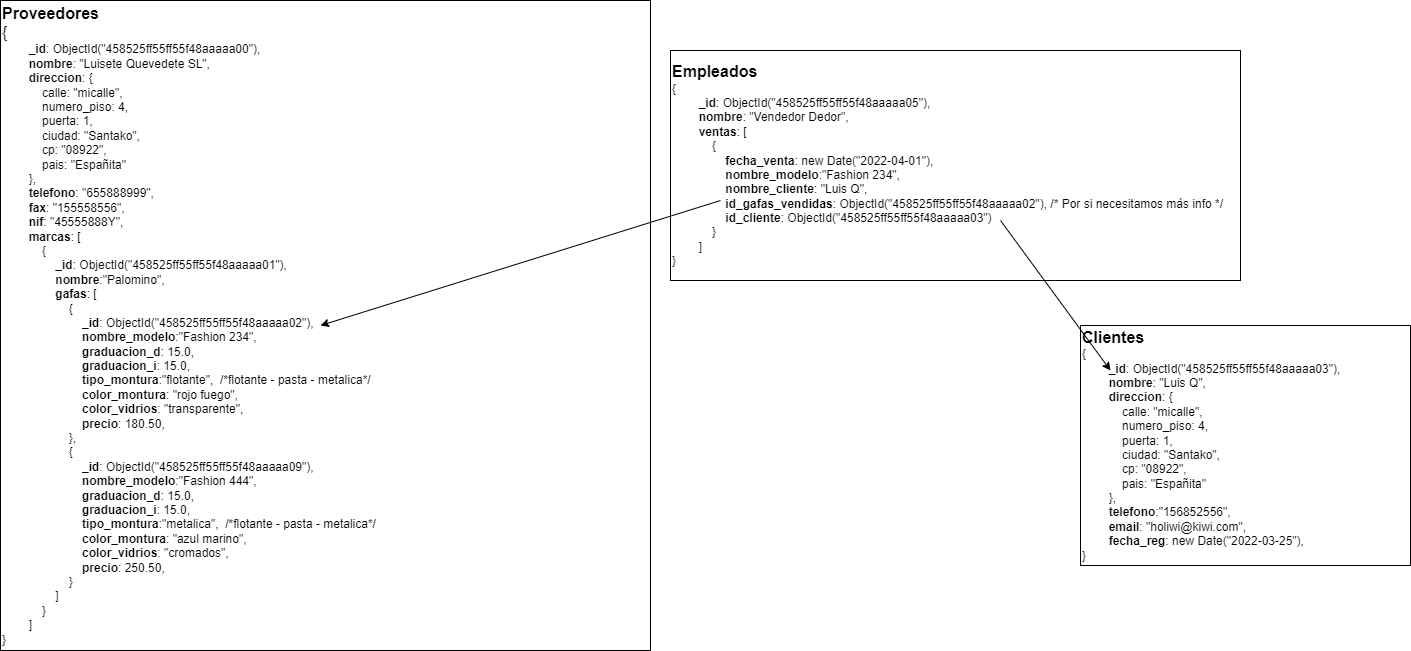

The diagram above was exported from draw.io. Its source (the exported page's mxGraphModel, read from the mxfile embedded in the PNG):
<mxGraphModel dx="2419" dy="798" grid="1" gridSize="10" guides="1" tooltips="1" connect="1" arrows="1" fold="1" page="1" pageScale="1" pageWidth="827" pageHeight="1169" math="0" shadow="0">
  <root>
    <mxCell id="0" />
    <mxCell id="1" parent="0" />
    <mxCell id="5_8lXyCPea80xSo9InDO-1" value="&lt;div style=&quot;font-size: 16px&quot;&gt;&lt;b&gt;&lt;font style=&quot;font-size: 16px&quot;&gt;Proveedores&lt;/font&gt;&lt;/b&gt;&lt;/div&gt;&lt;div style=&quot;font-size: 16px&quot;&gt;&lt;span&gt;{&lt;/span&gt;&lt;/div&gt;&lt;div&gt;&lt;span style=&quot;font-size: 12px&quot;&gt;&amp;nbsp; &amp;nbsp; &amp;nbsp; &amp;nbsp; &lt;b&gt;_id&lt;/b&gt;: ObjectId(&quot;458525ff55ff55f48aaaaa00&quot;),&lt;/span&gt;&lt;/div&gt;&lt;div&gt;&lt;span style=&quot;font-size: 12px&quot;&gt;&amp;nbsp; &amp;nbsp; &amp;nbsp; &amp;nbsp; &lt;b&gt;nombre&lt;/b&gt;: &quot;Luisete Quevedete SL&quot;,&lt;/span&gt;&lt;/div&gt;&lt;div&gt;&lt;span style=&quot;font-size: 12px&quot;&gt;&amp;nbsp; &amp;nbsp; &amp;nbsp; &amp;nbsp; &lt;b&gt;direccion&lt;/b&gt;: {&lt;/span&gt;&lt;/div&gt;&lt;div&gt;&lt;span style=&quot;font-size: 12px&quot;&gt;&amp;nbsp; &amp;nbsp; &amp;nbsp; &amp;nbsp; &amp;nbsp; &amp;nbsp; calle: &quot;micalle&quot;,&lt;/span&gt;&lt;/div&gt;&lt;div&gt;&lt;span style=&quot;font-size: 12px&quot;&gt;&amp;nbsp; &amp;nbsp; &amp;nbsp; &amp;nbsp; &amp;nbsp; &amp;nbsp; numero_piso: 4,&lt;/span&gt;&lt;/div&gt;&lt;div&gt;&lt;span style=&quot;font-size: 12px&quot;&gt;&amp;nbsp; &amp;nbsp; &amp;nbsp; &amp;nbsp; &amp;nbsp; &amp;nbsp; puerta: 1,&lt;/span&gt;&lt;/div&gt;&lt;div&gt;&lt;span style=&quot;font-size: 12px&quot;&gt;&amp;nbsp; &amp;nbsp; &amp;nbsp; &amp;nbsp; &amp;nbsp; &amp;nbsp; ciudad: &quot;Santako&quot;,&lt;/span&gt;&lt;/div&gt;&lt;div&gt;&lt;span style=&quot;font-size: 12px&quot;&gt;&amp;nbsp; &amp;nbsp; &amp;nbsp; &amp;nbsp; &amp;nbsp; &amp;nbsp; cp: &quot;08922&quot;,&lt;/span&gt;&lt;/div&gt;&lt;div&gt;&lt;span style=&quot;font-size: 12px&quot;&gt;&amp;nbsp; &amp;nbsp; &amp;nbsp; &amp;nbsp; &amp;nbsp; &amp;nbsp; pais: &quot;Españita&quot;&lt;/span&gt;&lt;/div&gt;&lt;div&gt;&lt;span style=&quot;font-size: 12px&quot;&gt;&amp;nbsp; &amp;nbsp; &amp;nbsp; &amp;nbsp; },&lt;/span&gt;&lt;/div&gt;&lt;div&gt;&lt;span style=&quot;font-size: 12px&quot;&gt;&amp;nbsp; &amp;nbsp; &amp;nbsp; &amp;nbsp; &lt;b&gt;telefono&lt;/b&gt;: &quot;655888999&quot;,&lt;/span&gt;&lt;/div&gt;&lt;div&gt;&lt;span style=&quot;font-size: 12px&quot;&gt;&amp;nbsp; &amp;nbsp; &amp;nbsp; &amp;nbsp; &lt;b&gt;fax&lt;/b&gt;: &quot;155558556&quot;,&lt;/span&gt;&lt;/div&gt;&lt;div&gt;&lt;span style=&quot;font-size: 12px&quot;&gt;&amp;nbsp; &amp;nbsp; &amp;nbsp; &amp;nbsp; &lt;b&gt;nif&lt;/b&gt;: &quot;45555888Y&quot;,&lt;/span&gt;&lt;/div&gt;&lt;div&gt;&lt;span style=&quot;font-size: 12px&quot;&gt;&amp;nbsp; &amp;nbsp; &amp;nbsp; &amp;nbsp; &lt;b&gt;marcas&lt;/b&gt;: [&lt;/span&gt;&lt;/div&gt;&lt;div&gt;&lt;span style=&quot;font-size: 12px&quot;&gt;&amp;nbsp; &amp;nbsp; &amp;nbsp; &amp;nbsp; &amp;nbsp; &amp;nbsp; {&lt;/span&gt;&lt;/div&gt;&lt;div&gt;&lt;span style=&quot;font-size: 12px&quot;&gt;&amp;nbsp; &amp;nbsp; &amp;nbsp; &amp;nbsp; &amp;nbsp; &amp;nbsp; &amp;nbsp; &amp;nbsp; &lt;b&gt;_id&lt;/b&gt;: ObjectId(&quot;458525ff55ff55f48aaaaa01&quot;),&lt;/span&gt;&lt;/div&gt;&lt;div&gt;&lt;span style=&quot;font-size: 12px&quot;&gt;&amp;nbsp; &amp;nbsp; &amp;nbsp; &amp;nbsp; &amp;nbsp; &amp;nbsp; &amp;nbsp; &amp;nbsp; &lt;b&gt;nombre&lt;/b&gt;:&quot;Palomino&quot;,&lt;/span&gt;&lt;/div&gt;&lt;div&gt;&lt;span style=&quot;font-size: 12px&quot;&gt;&amp;nbsp; &amp;nbsp; &amp;nbsp; &amp;nbsp; &amp;nbsp; &amp;nbsp; &amp;nbsp; &amp;nbsp; &lt;b&gt;gafas&lt;/b&gt;: [&lt;/span&gt;&lt;/div&gt;&lt;div&gt;&lt;span style=&quot;font-size: 12px&quot;&gt;&amp;nbsp; &amp;nbsp; &amp;nbsp; &amp;nbsp; &amp;nbsp; &amp;nbsp; &amp;nbsp; &amp;nbsp; &amp;nbsp; &amp;nbsp; {&lt;/span&gt;&lt;/div&gt;&lt;div&gt;&lt;span style=&quot;font-size: 12px&quot;&gt;&amp;nbsp; &amp;nbsp; &amp;nbsp; &amp;nbsp; &amp;nbsp; &amp;nbsp; &amp;nbsp; &amp;nbsp; &amp;nbsp; &amp;nbsp; &amp;nbsp; &amp;nbsp; &lt;b&gt;_id&lt;/b&gt;: ObjectId(&quot;458525ff55ff55f48aaaaa02&quot;),&lt;/span&gt;&lt;/div&gt;&lt;div&gt;&lt;span style=&quot;font-size: 12px&quot;&gt;&amp;nbsp; &amp;nbsp; &amp;nbsp; &amp;nbsp; &amp;nbsp; &amp;nbsp; &amp;nbsp; &amp;nbsp; &amp;nbsp; &amp;nbsp; &amp;nbsp; &amp;nbsp; &lt;b&gt;nombre_modelo&lt;/b&gt;:&quot;Fashion 234&quot;,&lt;/span&gt;&lt;/div&gt;&lt;div&gt;&lt;span style=&quot;font-size: 12px&quot;&gt;&amp;nbsp; &amp;nbsp; &amp;nbsp; &amp;nbsp; &amp;nbsp; &amp;nbsp; &amp;nbsp; &amp;nbsp; &amp;nbsp; &amp;nbsp; &amp;nbsp; &amp;nbsp; &lt;b&gt;graduacion_d&lt;/b&gt;: 15.0,&lt;/span&gt;&lt;/div&gt;&lt;div&gt;&lt;span style=&quot;font-size: 12px&quot;&gt;&amp;nbsp; &amp;nbsp; &amp;nbsp; &amp;nbsp; &amp;nbsp; &amp;nbsp; &amp;nbsp; &amp;nbsp; &amp;nbsp; &amp;nbsp; &amp;nbsp; &amp;nbsp; &lt;b&gt;graduacion_i&lt;/b&gt;: 15.0,&lt;/span&gt;&lt;/div&gt;&lt;div&gt;&lt;span style=&quot;font-size: 12px&quot;&gt;&amp;nbsp; &amp;nbsp; &amp;nbsp; &amp;nbsp; &amp;nbsp; &amp;nbsp; &amp;nbsp; &amp;nbsp; &amp;nbsp; &amp;nbsp; &amp;nbsp; &amp;nbsp; &lt;b&gt;tipo_montura&lt;/b&gt;:&quot;flotante&quot;,&amp;nbsp; /*flotante - pasta - metalica*/&lt;/span&gt;&lt;/div&gt;&lt;div&gt;&lt;span style=&quot;font-size: 12px&quot;&gt;&amp;nbsp; &amp;nbsp; &amp;nbsp; &amp;nbsp; &amp;nbsp; &amp;nbsp; &amp;nbsp; &amp;nbsp; &amp;nbsp; &amp;nbsp; &amp;nbsp; &amp;nbsp; &lt;b&gt;color_montura&lt;/b&gt;: &quot;rojo fuego&quot;,&lt;/span&gt;&lt;/div&gt;&lt;div&gt;&lt;span style=&quot;font-size: 12px&quot;&gt;&amp;nbsp; &amp;nbsp; &amp;nbsp; &amp;nbsp; &amp;nbsp; &amp;nbsp; &amp;nbsp; &amp;nbsp; &amp;nbsp; &amp;nbsp; &amp;nbsp; &amp;nbsp; &lt;b&gt;color_vidrios&lt;/b&gt;: &quot;transparente&quot;,&lt;/span&gt;&lt;/div&gt;&lt;div&gt;&lt;span style=&quot;font-size: 12px&quot;&gt;&amp;nbsp; &amp;nbsp; &amp;nbsp; &amp;nbsp; &amp;nbsp; &amp;nbsp; &amp;nbsp; &amp;nbsp; &amp;nbsp; &amp;nbsp; &amp;nbsp; &amp;nbsp; &lt;b&gt;precio&lt;/b&gt;: 180.50,&amp;nbsp; &amp;nbsp; &amp;nbsp; &amp;nbsp; &amp;nbsp; &amp;nbsp; &amp;nbsp; &amp;nbsp;&amp;nbsp;&lt;/span&gt;&lt;/div&gt;&lt;div&gt;&lt;span style=&quot;font-size: 12px&quot;&gt;&amp;nbsp; &amp;nbsp; &amp;nbsp; &amp;nbsp; &amp;nbsp; &amp;nbsp; &amp;nbsp; &amp;nbsp; &amp;nbsp; &amp;nbsp; },&lt;/span&gt;&lt;/div&gt;&lt;div&gt;&lt;span style=&quot;font-size: 12px&quot;&gt;&amp;nbsp; &amp;nbsp; &amp;nbsp; &amp;nbsp; &amp;nbsp; &amp;nbsp; &amp;nbsp; &amp;nbsp; &amp;nbsp; &amp;nbsp; {&lt;/span&gt;&lt;/div&gt;&lt;div&gt;&lt;span style=&quot;font-size: 12px&quot;&gt;&amp;nbsp; &amp;nbsp; &amp;nbsp; &amp;nbsp; &amp;nbsp; &amp;nbsp; &amp;nbsp; &amp;nbsp; &amp;nbsp; &amp;nbsp; &amp;nbsp; &amp;nbsp; &lt;b&gt;_id&lt;/b&gt;: ObjectId(&quot;458525ff55ff55f48aaaaa09&quot;),&lt;/span&gt;&lt;/div&gt;&lt;div&gt;&lt;span style=&quot;font-size: 12px&quot;&gt;&amp;nbsp; &amp;nbsp; &amp;nbsp; &amp;nbsp; &amp;nbsp; &amp;nbsp; &amp;nbsp; &amp;nbsp; &amp;nbsp; &amp;nbsp; &amp;nbsp; &amp;nbsp; &lt;b&gt;nombre_modelo&lt;/b&gt;:&quot;Fashion 444&quot;,&lt;/span&gt;&lt;/div&gt;&lt;div&gt;&lt;span style=&quot;font-size: 12px&quot;&gt;&amp;nbsp; &amp;nbsp; &amp;nbsp; &amp;nbsp; &amp;nbsp; &amp;nbsp; &amp;nbsp; &amp;nbsp; &amp;nbsp; &amp;nbsp; &amp;nbsp; &amp;nbsp; &lt;b&gt;graduacion_d&lt;/b&gt;: 15.0,&lt;/span&gt;&lt;/div&gt;&lt;div&gt;&lt;span style=&quot;font-size: 12px&quot;&gt;&amp;nbsp; &amp;nbsp; &amp;nbsp; &amp;nbsp; &amp;nbsp; &amp;nbsp; &amp;nbsp; &amp;nbsp; &amp;nbsp; &amp;nbsp; &amp;nbsp; &amp;nbsp; &lt;b&gt;graduacion_i&lt;/b&gt;: 15.0,&lt;/span&gt;&lt;/div&gt;&lt;div&gt;&lt;span style=&quot;font-size: 12px&quot;&gt;&amp;nbsp; &amp;nbsp; &amp;nbsp; &amp;nbsp; &amp;nbsp; &amp;nbsp; &amp;nbsp; &amp;nbsp; &amp;nbsp; &amp;nbsp; &amp;nbsp; &amp;nbsp; &lt;b&gt;tipo_montura&lt;/b&gt;:&quot;metalica&quot;,&amp;nbsp; /*flotante - pasta - metalica*/&lt;/span&gt;&lt;/div&gt;&lt;div&gt;&lt;span style=&quot;font-size: 12px&quot;&gt;&amp;nbsp; &amp;nbsp; &amp;nbsp; &amp;nbsp; &amp;nbsp; &amp;nbsp; &amp;nbsp; &amp;nbsp; &amp;nbsp; &amp;nbsp; &amp;nbsp; &amp;nbsp; &lt;b&gt;color_montura&lt;/b&gt;: &quot;azul marino&quot;,&lt;/span&gt;&lt;/div&gt;&lt;div&gt;&lt;span style=&quot;font-size: 12px&quot;&gt;&amp;nbsp; &amp;nbsp; &amp;nbsp; &amp;nbsp; &amp;nbsp; &amp;nbsp; &amp;nbsp; &amp;nbsp; &amp;nbsp; &amp;nbsp; &amp;nbsp; &amp;nbsp; &lt;b&gt;color_vidrios&lt;/b&gt;: &quot;cromados&quot;,&lt;/span&gt;&lt;/div&gt;&lt;div&gt;&lt;span style=&quot;font-size: 12px&quot;&gt;&amp;nbsp; &amp;nbsp; &amp;nbsp; &amp;nbsp; &amp;nbsp; &amp;nbsp; &amp;nbsp; &amp;nbsp; &amp;nbsp; &amp;nbsp; &amp;nbsp; &amp;nbsp; &lt;b&gt;precio&lt;/b&gt;: 250.50,&amp;nbsp; &amp;nbsp; &amp;nbsp; &amp;nbsp; &amp;nbsp; &amp;nbsp; &amp;nbsp; &amp;nbsp;&amp;nbsp;&lt;/span&gt;&lt;/div&gt;&lt;div&gt;&lt;span style=&quot;font-size: 12px&quot;&gt;&amp;nbsp; &amp;nbsp; &amp;nbsp; &amp;nbsp; &amp;nbsp; &amp;nbsp; &amp;nbsp; &amp;nbsp; &amp;nbsp; &amp;nbsp; }&lt;/span&gt;&lt;/div&gt;&lt;div&gt;&lt;span style=&quot;font-size: 12px&quot;&gt;&amp;nbsp; &amp;nbsp; &amp;nbsp; &amp;nbsp; &amp;nbsp; &amp;nbsp; &amp;nbsp; &amp;nbsp; ]&lt;/span&gt;&lt;/div&gt;&lt;div&gt;&lt;span style=&quot;font-size: 12px&quot;&gt;&amp;nbsp; &amp;nbsp; &amp;nbsp; &amp;nbsp; &amp;nbsp; &amp;nbsp; }&lt;/span&gt;&lt;/div&gt;&lt;div&gt;&lt;span style=&quot;font-size: 12px&quot;&gt;&amp;nbsp; &amp;nbsp; &amp;nbsp; &amp;nbsp; ]&lt;/span&gt;&lt;/div&gt;&lt;div&gt;&lt;span style=&quot;font-size: 12px&quot;&gt;}&lt;/span&gt;&lt;/div&gt;" style="whiteSpace=wrap;html=1;aspect=fixed;align=left;" vertex="1" parent="1">
      <mxGeometry x="-800" y="30" width="650" height="650" as="geometry" />
    </mxCell>
    <mxCell id="5_8lXyCPea80xSo9InDO-5" value="&lt;div&gt;&lt;b&gt;&lt;font style=&quot;font-size: 16px&quot;&gt;Empleados&lt;/font&gt;&lt;/b&gt;&lt;/div&gt;&lt;div&gt;&lt;span style=&quot;font-size: 12px&quot;&gt;{&lt;/span&gt;&lt;/div&gt;&lt;div&gt;&lt;span style=&quot;font-size: 12px&quot;&gt;&amp;nbsp; &amp;nbsp; &amp;nbsp; &amp;nbsp; &lt;b&gt;_id&lt;/b&gt;: ObjectId(&quot;458525ff55ff55f48aaaaa05&quot;),&lt;/span&gt;&lt;/div&gt;&lt;div&gt;&lt;span style=&quot;font-size: 12px&quot;&gt;&amp;nbsp; &amp;nbsp; &amp;nbsp; &amp;nbsp; &lt;b&gt;nombre&lt;/b&gt;: &quot;Vendedor Dedor&quot;,&lt;/span&gt;&lt;/div&gt;&lt;div&gt;&lt;span style=&quot;font-size: 12px&quot;&gt;&amp;nbsp; &amp;nbsp; &amp;nbsp; &amp;nbsp; &lt;b&gt;ventas&lt;/b&gt;: [&lt;/span&gt;&lt;/div&gt;&lt;div&gt;&lt;span style=&quot;font-size: 12px&quot;&gt;&amp;nbsp; &amp;nbsp; &amp;nbsp; &amp;nbsp; &amp;nbsp; &amp;nbsp; {&lt;/span&gt;&lt;/div&gt;&lt;div&gt;&lt;span style=&quot;font-size: 12px&quot;&gt;&amp;nbsp; &amp;nbsp; &amp;nbsp; &amp;nbsp; &amp;nbsp; &amp;nbsp; &amp;nbsp; &amp;nbsp; &lt;b&gt;fecha_venta&lt;/b&gt;: new Date(&quot;2022-04-01&quot;),&lt;/span&gt;&lt;/div&gt;&lt;div&gt;&lt;span style=&quot;font-size: 12px&quot;&gt;&amp;nbsp; &amp;nbsp; &amp;nbsp; &amp;nbsp; &amp;nbsp; &amp;nbsp; &amp;nbsp; &amp;nbsp; &lt;b&gt;nombre_modelo&lt;/b&gt;:&quot;Fashion 234&quot;,&lt;/span&gt;&lt;/div&gt;&lt;div&gt;&lt;span style=&quot;font-size: 12px&quot;&gt;&amp;nbsp; &amp;nbsp; &amp;nbsp; &amp;nbsp; &amp;nbsp; &amp;nbsp; &amp;nbsp; &amp;nbsp; &lt;b&gt;nombre_cliente&lt;/b&gt;: &quot;Luis Q&quot;,&lt;/span&gt;&lt;/div&gt;&lt;div&gt;&lt;span style=&quot;font-size: 12px&quot;&gt;&amp;nbsp; &amp;nbsp; &amp;nbsp; &amp;nbsp; &amp;nbsp; &amp;nbsp; &amp;nbsp; &amp;nbsp; &lt;b&gt;id_gafas_vendidas&lt;/b&gt;: ObjectId(&quot;458525ff55ff55f48aaaaa02&quot;), /* Por si necesitamos más info */&lt;/span&gt;&lt;/div&gt;&lt;div&gt;&lt;span style=&quot;font-size: 12px&quot;&gt;&amp;nbsp; &amp;nbsp; &amp;nbsp; &amp;nbsp; &amp;nbsp; &amp;nbsp; &amp;nbsp; &amp;nbsp; &lt;b&gt;id_cliente&lt;/b&gt;: ObjectId(&quot;458525ff55ff55f48aaaaa03&quot;)&lt;/span&gt;&lt;/div&gt;&lt;div&gt;&lt;span style=&quot;font-size: 12px&quot;&gt;&amp;nbsp; &amp;nbsp; &amp;nbsp; &amp;nbsp; &amp;nbsp; &amp;nbsp; }&lt;/span&gt;&lt;/div&gt;&lt;div&gt;&lt;span style=&quot;font-size: 12px&quot;&gt;&amp;nbsp; &amp;nbsp; &amp;nbsp; &amp;nbsp; ]&lt;/span&gt;&lt;/div&gt;&lt;div&gt;&lt;span style=&quot;font-size: 12px&quot;&gt;}&lt;/span&gt;&lt;/div&gt;" style="rounded=0;whiteSpace=wrap;html=1;align=left;" vertex="1" parent="1">
      <mxGeometry x="-130" y="80" width="570" height="230" as="geometry" />
    </mxCell>
    <mxCell id="5_8lXyCPea80xSo9InDO-4" value="&lt;div&gt;&lt;b&gt;&lt;font style=&quot;font-size: 16px&quot;&gt;Clientes&lt;/font&gt;&lt;/b&gt;&lt;/div&gt;&lt;div&gt;&lt;span style=&quot;font-size: 12px&quot;&gt;{&lt;/span&gt;&lt;/div&gt;&lt;div&gt;&lt;span style=&quot;font-size: 12px&quot;&gt;&amp;nbsp; &amp;nbsp; &amp;nbsp; &amp;nbsp; &lt;b&gt;_id&lt;/b&gt;: ObjectId(&quot;458525ff55ff55f48aaaaa03&quot;),&amp;nbsp;&lt;/span&gt;&lt;/div&gt;&lt;div&gt;&lt;span style=&quot;font-size: 12px&quot;&gt;&amp;nbsp; &amp;nbsp; &amp;nbsp; &amp;nbsp; &lt;b&gt;nombre&lt;/b&gt;: &quot;Luis Q&quot;,&lt;/span&gt;&lt;/div&gt;&lt;div&gt;&lt;span style=&quot;font-size: 12px&quot;&gt;&amp;nbsp; &amp;nbsp; &amp;nbsp; &amp;nbsp; &lt;b&gt;direccion&lt;/b&gt;: {&lt;/span&gt;&lt;/div&gt;&lt;div&gt;&lt;span style=&quot;font-size: 12px&quot;&gt;&amp;nbsp; &amp;nbsp; &amp;nbsp; &amp;nbsp; &amp;nbsp; &amp;nbsp; calle: &quot;micalle&quot;,&lt;/span&gt;&lt;/div&gt;&lt;div&gt;&lt;span style=&quot;font-size: 12px&quot;&gt;&amp;nbsp; &amp;nbsp; &amp;nbsp; &amp;nbsp; &amp;nbsp; &amp;nbsp; numero_piso: 4,&lt;/span&gt;&lt;/div&gt;&lt;div&gt;&lt;span style=&quot;font-size: 12px&quot;&gt;&amp;nbsp; &amp;nbsp; &amp;nbsp; &amp;nbsp; &amp;nbsp; &amp;nbsp; puerta: 1,&lt;/span&gt;&lt;/div&gt;&lt;div&gt;&lt;span style=&quot;font-size: 12px&quot;&gt;&amp;nbsp; &amp;nbsp; &amp;nbsp; &amp;nbsp; &amp;nbsp; &amp;nbsp; ciudad: &quot;Santako&quot;,&lt;/span&gt;&lt;/div&gt;&lt;div&gt;&lt;span style=&quot;font-size: 12px&quot;&gt;&amp;nbsp; &amp;nbsp; &amp;nbsp; &amp;nbsp; &amp;nbsp; &amp;nbsp; cp: &quot;08922&quot;,&lt;/span&gt;&lt;/div&gt;&lt;div&gt;&lt;span style=&quot;font-size: 12px&quot;&gt;&amp;nbsp; &amp;nbsp; &amp;nbsp; &amp;nbsp; &amp;nbsp; &amp;nbsp; pais: &quot;Españita&quot;&lt;/span&gt;&lt;/div&gt;&lt;div&gt;&lt;span style=&quot;font-size: 12px&quot;&gt;&amp;nbsp; &amp;nbsp; &amp;nbsp; &amp;nbsp; },&lt;/span&gt;&lt;/div&gt;&lt;div&gt;&lt;span style=&quot;font-size: 12px&quot;&gt;&amp;nbsp; &amp;nbsp; &amp;nbsp; &amp;nbsp; &lt;b&gt;telefono&lt;/b&gt;:&quot;156852556&quot;,&lt;/span&gt;&lt;/div&gt;&lt;div&gt;&lt;span style=&quot;font-size: 12px&quot;&gt;&amp;nbsp; &amp;nbsp; &amp;nbsp; &amp;nbsp; &lt;b&gt;email&lt;/b&gt;: &quot;holiwi@kiwi.com&quot;,&lt;/span&gt;&lt;/div&gt;&lt;div&gt;&lt;span style=&quot;font-size: 12px&quot;&gt;&amp;nbsp; &amp;nbsp; &amp;nbsp; &amp;nbsp; &lt;b&gt;fecha_reg&lt;/b&gt;: new Date(&quot;2022-03-25&quot;),&lt;/span&gt;&lt;/div&gt;&lt;div&gt;&lt;span style=&quot;font-size: 12px&quot;&gt;}&lt;/span&gt;&lt;/div&gt;" style="rounded=0;whiteSpace=wrap;html=1;align=left;" vertex="1" parent="1">
      <mxGeometry x="280" y="355" width="330" height="240" as="geometry" />
    </mxCell>
    <mxCell id="5_8lXyCPea80xSo9InDO-8" value="" style="endArrow=classic;html=1;rounded=0;fontSize=16;" edge="1" parent="1">
      <mxGeometry width="50" height="50" relative="1" as="geometry">
        <mxPoint x="-80" y="230" as="sourcePoint" />
        <mxPoint x="-480" y="355" as="targetPoint" />
        <Array as="points">
          <mxPoint x="-80" y="230" />
        </Array>
      </mxGeometry>
    </mxCell>
    <mxCell id="5_8lXyCPea80xSo9InDO-9" value="" style="endArrow=classic;html=1;rounded=0;fontSize=16;snapToPoint=0;" edge="1" parent="1">
      <mxGeometry width="50" height="50" relative="1" as="geometry">
        <mxPoint x="200" y="250" as="sourcePoint" />
        <mxPoint x="310" y="400" as="targetPoint" />
        <Array as="points">
          <mxPoint x="310" y="400" />
        </Array>
      </mxGeometry>
    </mxCell>
  </root>
</mxGraphModel>